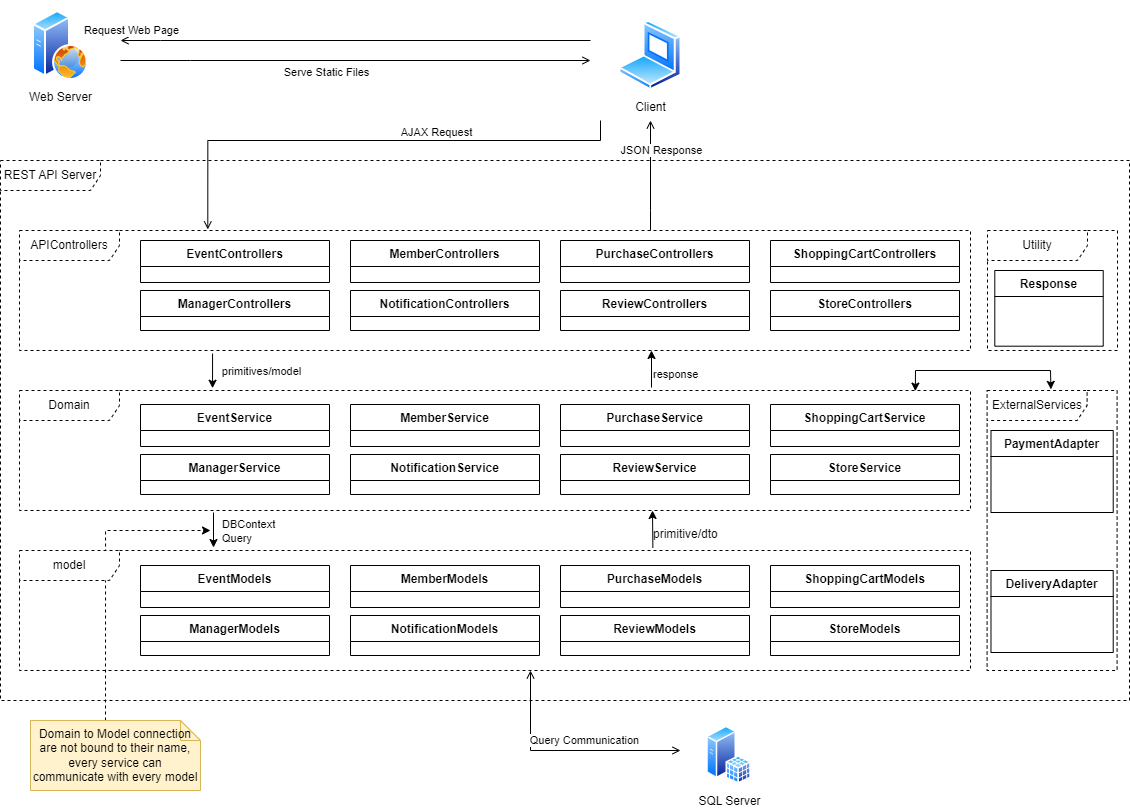

The diagram above was exported from draw.io. Its source (the exported page's mxGraphModel, read from the mxfile embedded in the PNG):
<mxGraphModel dx="1000" dy="490" grid="1" gridSize="10" guides="1" tooltips="1" connect="1" arrows="1" fold="1" page="1" pageScale="1" pageWidth="1169" pageHeight="827" math="0" shadow="0">
  <root>
    <mxCell id="0" />
    <mxCell id="1" parent="0" />
    <mxCell id="5-P8dXUu2r8xgCgaxNXc-20" value="" style="group;strokeColor=none;" parent="1" vertex="1" connectable="0">
      <mxGeometry x="620" y="10" width="120" height="120" as="geometry" />
    </mxCell>
    <mxCell id="5-P8dXUu2r8xgCgaxNXc-19" value="" style="rounded=0;whiteSpace=wrap;html=1;strokeColor=none;" parent="5-P8dXUu2r8xgCgaxNXc-20" vertex="1">
      <mxGeometry width="120" height="120" as="geometry" />
    </mxCell>
    <mxCell id="5-P8dXUu2r8xgCgaxNXc-9" value="Client" style="image;aspect=fixed;perimeter=ellipsePerimeter;html=1;align=center;shadow=0;dashed=0;spacingTop=3;image=img/lib/active_directory/laptop_client.svg;" parent="5-P8dXUu2r8xgCgaxNXc-20" vertex="1">
      <mxGeometry x="28.5" y="20" width="63" height="70" as="geometry" />
    </mxCell>
    <mxCell id="5-P8dXUu2r8xgCgaxNXc-28" value="" style="group" parent="1" vertex="1" connectable="0">
      <mxGeometry x="30" y="10" width="120" height="120" as="geometry" />
    </mxCell>
    <mxCell id="5-P8dXUu2r8xgCgaxNXc-26" value="" style="rounded=0;whiteSpace=wrap;html=1;strokeColor=none;" parent="5-P8dXUu2r8xgCgaxNXc-28" vertex="1">
      <mxGeometry width="120" height="120" as="geometry" />
    </mxCell>
    <mxCell id="5-P8dXUu2r8xgCgaxNXc-4" value="Web Server" style="image;aspect=fixed;perimeter=ellipsePerimeter;html=1;align=center;shadow=0;dashed=0;spacingTop=3;image=img/lib/active_directory/web_server.svg;" parent="5-P8dXUu2r8xgCgaxNXc-28" vertex="1">
      <mxGeometry x="32" y="10" width="56" height="70" as="geometry" />
    </mxCell>
    <mxCell id="5-P8dXUu2r8xgCgaxNXc-29" style="edgeStyle=orthogonalEdgeStyle;rounded=0;orthogonalLoop=1;jettySize=auto;html=1;endArrow=open;endFill=0;" parent="1" source="5-P8dXUu2r8xgCgaxNXc-26" target="5-P8dXUu2r8xgCgaxNXc-19" edge="1">
      <mxGeometry relative="1" as="geometry">
        <Array as="points">
          <mxPoint x="220" y="70" />
          <mxPoint x="220" y="70" />
        </Array>
      </mxGeometry>
    </mxCell>
    <mxCell id="5-P8dXUu2r8xgCgaxNXc-33" value="Serve Static Files" style="edgeLabel;html=1;align=center;verticalAlign=middle;resizable=0;points=[];" parent="5-P8dXUu2r8xgCgaxNXc-29" vertex="1" connectable="0">
      <mxGeometry x="-0.1248" y="-1" relative="1" as="geometry">
        <mxPoint y="11" as="offset" />
      </mxGeometry>
    </mxCell>
    <mxCell id="5-P8dXUu2r8xgCgaxNXc-30" style="edgeStyle=orthogonalEdgeStyle;rounded=0;orthogonalLoop=1;jettySize=auto;html=1;endArrow=open;endFill=0;" parent="1" source="5-P8dXUu2r8xgCgaxNXc-19" target="5-P8dXUu2r8xgCgaxNXc-26" edge="1">
      <mxGeometry relative="1" as="geometry">
        <Array as="points">
          <mxPoint x="190" y="50" />
          <mxPoint x="190" y="50" />
        </Array>
      </mxGeometry>
    </mxCell>
    <mxCell id="5-P8dXUu2r8xgCgaxNXc-32" value="Request Web Page" style="edgeLabel;html=1;align=center;verticalAlign=middle;resizable=0;points=[];" parent="5-P8dXUu2r8xgCgaxNXc-30" vertex="1" connectable="0">
      <mxGeometry x="0.6658" relative="1" as="geometry">
        <mxPoint x="-68" y="-10" as="offset" />
      </mxGeometry>
    </mxCell>
    <mxCell id="5-P8dXUu2r8xgCgaxNXc-41" style="edgeStyle=orthogonalEdgeStyle;rounded=0;orthogonalLoop=1;jettySize=auto;html=1;startArrow=open;startFill=0;endArrow=open;endFill=0;" parent="1" target="5-P8dXUu2r8xgCgaxNXc-38" edge="1">
      <mxGeometry relative="1" as="geometry">
        <mxPoint x="560" y="680" as="sourcePoint" />
        <Array as="points">
          <mxPoint x="560" y="760" />
        </Array>
      </mxGeometry>
    </mxCell>
    <mxCell id="5-P8dXUu2r8xgCgaxNXc-42" value="Query Communication" style="edgeLabel;html=1;align=center;verticalAlign=middle;resizable=0;points=[];" parent="5-P8dXUu2r8xgCgaxNXc-41" vertex="1" connectable="0">
      <mxGeometry x="0.3325" y="-1" relative="1" as="geometry">
        <mxPoint x="-20" y="-11" as="offset" />
      </mxGeometry>
    </mxCell>
    <mxCell id="5-P8dXUu2r8xgCgaxNXc-40" value="" style="group;flipV=1;" parent="1" vertex="1" connectable="0">
      <mxGeometry x="710" y="720" width="101" height="93" as="geometry" />
    </mxCell>
    <mxCell id="5-P8dXUu2r8xgCgaxNXc-38" value="" style="rounded=0;whiteSpace=wrap;html=1;strokeColor=none;" parent="5-P8dXUu2r8xgCgaxNXc-40" vertex="1">
      <mxGeometry width="101" height="93" as="geometry" />
    </mxCell>
    <mxCell id="5-P8dXUu2r8xgCgaxNXc-2" value="SQL Server" style="image;aspect=fixed;perimeter=ellipsePerimeter;html=1;align=center;shadow=0;dashed=0;spacingTop=3;image=img/lib/active_directory/sql_server.svg;" parent="5-P8dXUu2r8xgCgaxNXc-40" vertex="1">
      <mxGeometry x="26.20108333333333" y="15.5" width="44.75625" height="58.125" as="geometry" />
    </mxCell>
    <mxCell id="5-P8dXUu2r8xgCgaxNXc-48" style="edgeStyle=orthogonalEdgeStyle;rounded=0;orthogonalLoop=1;jettySize=auto;html=1;endArrow=open;endFill=0;" parent="1" source="yC45AnXQLOmFysV5crVu-2" target="5-P8dXUu2r8xgCgaxNXc-19" edge="1">
      <mxGeometry relative="1" as="geometry">
        <Array as="points">
          <mxPoint x="680" y="220" />
          <mxPoint x="680" y="220" />
        </Array>
        <mxPoint x="600" y="210" as="sourcePoint" />
      </mxGeometry>
    </mxCell>
    <mxCell id="5-P8dXUu2r8xgCgaxNXc-52" value="JSON Response" style="edgeLabel;html=1;align=center;verticalAlign=middle;resizable=0;points=[];" parent="5-P8dXUu2r8xgCgaxNXc-48" vertex="1" connectable="0">
      <mxGeometry x="0.2604" y="2" relative="1" as="geometry">
        <mxPoint x="13" y="-11" as="offset" />
      </mxGeometry>
    </mxCell>
    <mxCell id="5-P8dXUu2r8xgCgaxNXc-46" style="edgeStyle=orthogonalEdgeStyle;rounded=0;orthogonalLoop=1;jettySize=auto;html=1;endArrow=open;endFill=0;startArrow=none;startFill=0;entryX=0.198;entryY=-0.009;entryDx=0;entryDy=0;entryPerimeter=0;" parent="1" source="5-P8dXUu2r8xgCgaxNXc-19" target="yC45AnXQLOmFysV5crVu-2" edge="1">
      <mxGeometry relative="1" as="geometry">
        <Array as="points">
          <mxPoint x="630" y="150" />
          <mxPoint x="237" y="150" />
        </Array>
      </mxGeometry>
    </mxCell>
    <mxCell id="5-P8dXUu2r8xgCgaxNXc-49" value="AJAX Request" style="edgeLabel;html=1;align=center;verticalAlign=middle;resizable=0;points=[];" parent="5-P8dXUu2r8xgCgaxNXc-46" vertex="1" connectable="0">
      <mxGeometry x="-0.2271" y="1" relative="1" as="geometry">
        <mxPoint x="10" y="-9" as="offset" />
      </mxGeometry>
    </mxCell>
    <mxCell id="5-P8dXUu2r8xgCgaxNXc-50" value="" style="group" parent="1" vertex="1" connectable="0">
      <mxGeometry x="30" y="170" width="1129" height="540" as="geometry" />
    </mxCell>
    <mxCell id="5-P8dXUu2r8xgCgaxNXc-17" value="REST API Server" style="shape=umlFrame;whiteSpace=wrap;html=1;pointerEvents=0;width=100;height=30;dashed=1;" parent="5-P8dXUu2r8xgCgaxNXc-50" vertex="1">
      <mxGeometry width="1129" height="540" as="geometry" />
    </mxCell>
    <mxCell id="Eyq4GIK9O7bGHYeJGgFn-47" value="primitives/model" style="edgeLabel;html=1;align=center;verticalAlign=middle;resizable=0;points=[];" vertex="1" connectable="0" parent="5-P8dXUu2r8xgCgaxNXc-50">
      <mxGeometry x="260.6924671814672" y="211" as="geometry" />
    </mxCell>
    <mxCell id="Eyq4GIK9O7bGHYeJGgFn-48" value="&lt;span style=&quot;color: rgb(0, 0, 0); font-family: Helvetica; font-size: 11px; font-style: normal; font-variant-ligatures: normal; font-variant-caps: normal; font-weight: 400; letter-spacing: normal; orphans: 2; text-align: center; text-indent: 0px; text-transform: none; widows: 2; word-spacing: 0px; -webkit-text-stroke-width: 0px; background-color: rgb(255, 255, 255); text-decoration-thickness: initial; text-decoration-style: initial; text-decoration-color: initial; float: none; display: inline !important;&quot;&gt;response&lt;/span&gt;" style="text;whiteSpace=wrap;html=1;" vertex="1" parent="5-P8dXUu2r8xgCgaxNXc-50">
      <mxGeometry x="650.9549549549549" y="200" width="111.88288288288287" height="40" as="geometry" />
    </mxCell>
    <mxCell id="Eyq4GIK9O7bGHYeJGgFn-49" value="primitive/dto" style="text;whiteSpace=wrap;html=1;" vertex="1" parent="5-P8dXUu2r8xgCgaxNXc-50">
      <mxGeometry x="650.9549549549549" y="360" width="122.05405405405403" height="40" as="geometry" />
    </mxCell>
    <mxCell id="Eyq4GIK9O7bGHYeJGgFn-50" value="&lt;span style=&quot;color: rgb(0, 0, 0); font-family: Helvetica; font-size: 11px; font-style: normal; font-variant-ligatures: normal; font-variant-caps: normal; font-weight: 400; letter-spacing: normal; orphans: 2; text-align: center; text-indent: 0px; text-transform: none; widows: 2; word-spacing: 0px; -webkit-text-stroke-width: 0px; background-color: rgb(255, 255, 255); text-decoration-thickness: initial; text-decoration-style: initial; text-decoration-color: initial; float: none; display: inline !important;&quot;&gt;DBContext Query&lt;/span&gt;" style="text;whiteSpace=wrap;html=1;" vertex="1" parent="5-P8dXUu2r8xgCgaxNXc-50">
      <mxGeometry x="220.00342342342338" y="350" width="81.36936936936937" height="40" as="geometry" />
    </mxCell>
    <mxCell id="Eyq4GIK9O7bGHYeJGgFn-61" value="" style="group" vertex="1" connectable="0" parent="5-P8dXUu2r8xgCgaxNXc-50">
      <mxGeometry x="986.6" y="230" width="130" height="280" as="geometry" />
    </mxCell>
    <mxCell id="Eyq4GIK9O7bGHYeJGgFn-62" value="ExternalServices" style="shape=umlFrame;whiteSpace=wrap;html=1;pointerEvents=0;width=100;height=30;dashed=1;" vertex="1" parent="Eyq4GIK9O7bGHYeJGgFn-61">
      <mxGeometry width="129.99999999999997" height="280" as="geometry" />
    </mxCell>
    <mxCell id="Eyq4GIK9O7bGHYeJGgFn-80" value="PaymentAdapter" style="swimlane;fontStyle=1;align=center;verticalAlign=top;childLayout=stackLayout;horizontal=1;startSize=26;horizontalStack=0;resizeParent=1;resizeParentMax=0;resizeLast=0;collapsible=1;marginBottom=0;" vertex="1" parent="Eyq4GIK9O7bGHYeJGgFn-61">
      <mxGeometry x="3.89" y="40" width="122.23" height="82" as="geometry" />
    </mxCell>
    <mxCell id="Eyq4GIK9O7bGHYeJGgFn-81" value="DeliveryAdapter" style="swimlane;fontStyle=1;align=center;verticalAlign=top;childLayout=stackLayout;horizontal=1;startSize=26;horizontalStack=0;resizeParent=1;resizeParentMax=0;resizeLast=0;collapsible=1;marginBottom=0;" vertex="1" parent="Eyq4GIK9O7bGHYeJGgFn-61">
      <mxGeometry x="3.8899999999999864" y="180" width="122.23" height="82" as="geometry" />
    </mxCell>
    <mxCell id="yC45AnXQLOmFysV5crVu-1" value="" style="group" parent="1" vertex="1" connectable="0">
      <mxGeometry x="49" y="240" width="951" height="120" as="geometry" />
    </mxCell>
    <mxCell id="yC45AnXQLOmFysV5crVu-2" value="APIControllers" style="shape=umlFrame;whiteSpace=wrap;html=1;pointerEvents=0;width=100;height=30;dashed=1;" parent="yC45AnXQLOmFysV5crVu-1" vertex="1">
      <mxGeometry width="950.9999999999998" height="120" as="geometry" />
    </mxCell>
    <mxCell id="Eyq4GIK9O7bGHYeJGgFn-7" value="EventControllers" style="swimlane;fontStyle=1;align=center;verticalAlign=top;childLayout=stackLayout;horizontal=1;startSize=26;horizontalStack=0;resizeParent=1;resizeParentMax=0;resizeLast=0;collapsible=1;marginBottom=0;" vertex="1" parent="yC45AnXQLOmFysV5crVu-1">
      <mxGeometry x="121" y="10" width="189" height="42" as="geometry" />
    </mxCell>
    <mxCell id="Eyq4GIK9O7bGHYeJGgFn-18" value="ManagerControllers" style="swimlane;fontStyle=1;align=center;verticalAlign=top;childLayout=stackLayout;horizontal=1;startSize=26;horizontalStack=0;resizeParent=1;resizeParentMax=0;resizeLast=0;collapsible=1;marginBottom=0;" vertex="1" parent="yC45AnXQLOmFysV5crVu-1">
      <mxGeometry x="121" y="60" width="189" height="40" as="geometry" />
    </mxCell>
    <mxCell id="Eyq4GIK9O7bGHYeJGgFn-25" value="MemberControllers" style="swimlane;fontStyle=1;align=center;verticalAlign=top;childLayout=stackLayout;horizontal=1;startSize=26;horizontalStack=0;resizeParent=1;resizeParentMax=0;resizeLast=0;collapsible=1;marginBottom=0;" vertex="1" parent="yC45AnXQLOmFysV5crVu-1">
      <mxGeometry x="331" y="10" width="189" height="42" as="geometry" />
    </mxCell>
    <mxCell id="Eyq4GIK9O7bGHYeJGgFn-26" value="NotificationControllers" style="swimlane;fontStyle=1;align=center;verticalAlign=top;childLayout=stackLayout;horizontal=1;startSize=26;horizontalStack=0;resizeParent=1;resizeParentMax=0;resizeLast=0;collapsible=1;marginBottom=0;" vertex="1" parent="yC45AnXQLOmFysV5crVu-1">
      <mxGeometry x="331" y="60" width="189" height="40" as="geometry" />
    </mxCell>
    <mxCell id="Eyq4GIK9O7bGHYeJGgFn-27" value="PurchaseControllers" style="swimlane;fontStyle=1;align=center;verticalAlign=top;childLayout=stackLayout;horizontal=1;startSize=26;horizontalStack=0;resizeParent=1;resizeParentMax=0;resizeLast=0;collapsible=1;marginBottom=0;" vertex="1" parent="yC45AnXQLOmFysV5crVu-1">
      <mxGeometry x="541" y="10" width="189" height="42" as="geometry" />
    </mxCell>
    <mxCell id="Eyq4GIK9O7bGHYeJGgFn-28" value="ReviewControllers" style="swimlane;fontStyle=1;align=center;verticalAlign=top;childLayout=stackLayout;horizontal=1;startSize=26;horizontalStack=0;resizeParent=1;resizeParentMax=0;resizeLast=0;collapsible=1;marginBottom=0;" vertex="1" parent="yC45AnXQLOmFysV5crVu-1">
      <mxGeometry x="541" y="60" width="189" height="40" as="geometry" />
    </mxCell>
    <mxCell id="Eyq4GIK9O7bGHYeJGgFn-29" value="ShoppingCartControllers" style="swimlane;fontStyle=1;align=center;verticalAlign=top;childLayout=stackLayout;horizontal=1;startSize=26;horizontalStack=0;resizeParent=1;resizeParentMax=0;resizeLast=0;collapsible=1;marginBottom=0;" vertex="1" parent="yC45AnXQLOmFysV5crVu-1">
      <mxGeometry x="751" y="10" width="189" height="42" as="geometry" />
    </mxCell>
    <mxCell id="Eyq4GIK9O7bGHYeJGgFn-30" value="StoreControllers" style="swimlane;fontStyle=1;align=center;verticalAlign=top;childLayout=stackLayout;horizontal=1;startSize=26;horizontalStack=0;resizeParent=1;resizeParentMax=0;resizeLast=0;collapsible=1;marginBottom=0;" vertex="1" parent="yC45AnXQLOmFysV5crVu-1">
      <mxGeometry x="751" y="60" width="189" height="40" as="geometry" />
    </mxCell>
    <mxCell id="yC45AnXQLOmFysV5crVu-7" value="" style="group" parent="1" vertex="1" connectable="0">
      <mxGeometry x="49" y="400" width="951" height="120" as="geometry" />
    </mxCell>
    <mxCell id="yC45AnXQLOmFysV5crVu-8" value="Domain" style="shape=umlFrame;whiteSpace=wrap;html=1;pointerEvents=0;width=100;height=30;dashed=1;" parent="yC45AnXQLOmFysV5crVu-7" vertex="1">
      <mxGeometry width="950.9999999999998" height="120" as="geometry" />
    </mxCell>
    <mxCell id="Eyq4GIK9O7bGHYeJGgFn-31" value="EventService" style="swimlane;fontStyle=1;align=center;verticalAlign=top;childLayout=stackLayout;horizontal=1;startSize=26;horizontalStack=0;resizeParent=1;resizeParentMax=0;resizeLast=0;collapsible=1;marginBottom=0;" vertex="1" parent="yC45AnXQLOmFysV5crVu-7">
      <mxGeometry x="121" y="14" width="189" height="42" as="geometry" />
    </mxCell>
    <mxCell id="Eyq4GIK9O7bGHYeJGgFn-32" value="ManagerService" style="swimlane;fontStyle=1;align=center;verticalAlign=top;childLayout=stackLayout;horizontal=1;startSize=26;horizontalStack=0;resizeParent=1;resizeParentMax=0;resizeLast=0;collapsible=1;marginBottom=0;" vertex="1" parent="yC45AnXQLOmFysV5crVu-7">
      <mxGeometry x="121" y="64" width="189" height="40" as="geometry" />
    </mxCell>
    <mxCell id="Eyq4GIK9O7bGHYeJGgFn-33" value="MemberService" style="swimlane;fontStyle=1;align=center;verticalAlign=top;childLayout=stackLayout;horizontal=1;startSize=26;horizontalStack=0;resizeParent=1;resizeParentMax=0;resizeLast=0;collapsible=1;marginBottom=0;" vertex="1" parent="yC45AnXQLOmFysV5crVu-7">
      <mxGeometry x="331" y="14" width="189" height="42" as="geometry" />
    </mxCell>
    <mxCell id="Eyq4GIK9O7bGHYeJGgFn-34" value="NotificationService" style="swimlane;fontStyle=1;align=center;verticalAlign=top;childLayout=stackLayout;horizontal=1;startSize=26;horizontalStack=0;resizeParent=1;resizeParentMax=0;resizeLast=0;collapsible=1;marginBottom=0;" vertex="1" parent="yC45AnXQLOmFysV5crVu-7">
      <mxGeometry x="331" y="64" width="189" height="40" as="geometry" />
    </mxCell>
    <mxCell id="Eyq4GIK9O7bGHYeJGgFn-35" value="PurchaseService" style="swimlane;fontStyle=1;align=center;verticalAlign=top;childLayout=stackLayout;horizontal=1;startSize=26;horizontalStack=0;resizeParent=1;resizeParentMax=0;resizeLast=0;collapsible=1;marginBottom=0;" vertex="1" parent="yC45AnXQLOmFysV5crVu-7">
      <mxGeometry x="541" y="14" width="189" height="42" as="geometry" />
    </mxCell>
    <mxCell id="Eyq4GIK9O7bGHYeJGgFn-36" value="ReviewService" style="swimlane;fontStyle=1;align=center;verticalAlign=top;childLayout=stackLayout;horizontal=1;startSize=26;horizontalStack=0;resizeParent=1;resizeParentMax=0;resizeLast=0;collapsible=1;marginBottom=0;" vertex="1" parent="yC45AnXQLOmFysV5crVu-7">
      <mxGeometry x="541" y="64" width="189" height="40" as="geometry" />
    </mxCell>
    <mxCell id="Eyq4GIK9O7bGHYeJGgFn-37" value="ShoppingCartService" style="swimlane;fontStyle=1;align=center;verticalAlign=top;childLayout=stackLayout;horizontal=1;startSize=26;horizontalStack=0;resizeParent=1;resizeParentMax=0;resizeLast=0;collapsible=1;marginBottom=0;" vertex="1" parent="yC45AnXQLOmFysV5crVu-7">
      <mxGeometry x="751" y="14" width="189" height="42" as="geometry" />
    </mxCell>
    <mxCell id="Eyq4GIK9O7bGHYeJGgFn-38" value="StoreService" style="swimlane;fontStyle=1;align=center;verticalAlign=top;childLayout=stackLayout;horizontal=1;startSize=26;horizontalStack=0;resizeParent=1;resizeParentMax=0;resizeLast=0;collapsible=1;marginBottom=0;" vertex="1" parent="yC45AnXQLOmFysV5crVu-7">
      <mxGeometry x="751" y="64" width="189" height="40" as="geometry" />
    </mxCell>
    <mxCell id="Eyq4GIK9O7bGHYeJGgFn-88" style="edgeStyle=orthogonalEdgeStyle;rounded=0;orthogonalLoop=1;jettySize=auto;html=1;dashed=1;exitX=0;exitY=0;exitDx=75;exitDy=0;exitPerimeter=0;" edge="1" parent="yC45AnXQLOmFysV5crVu-7" source="Eyq4GIK9O7bGHYeJGgFn-87">
      <mxGeometry relative="1" as="geometry">
        <mxPoint x="469" y="110" as="sourcePoint" />
        <mxPoint x="191" y="140" as="targetPoint" />
        <Array as="points">
          <mxPoint x="86" y="140" />
        </Array>
      </mxGeometry>
    </mxCell>
    <mxCell id="yC45AnXQLOmFysV5crVu-9" value="" style="group" parent="1" vertex="1" connectable="0">
      <mxGeometry x="49" y="560" width="951" height="120" as="geometry" />
    </mxCell>
    <mxCell id="yC45AnXQLOmFysV5crVu-10" value="model" style="shape=umlFrame;whiteSpace=wrap;html=1;pointerEvents=0;width=100;height=30;dashed=1;" parent="yC45AnXQLOmFysV5crVu-9" vertex="1">
      <mxGeometry width="950.9999999999998" height="120" as="geometry" />
    </mxCell>
    <mxCell id="Eyq4GIK9O7bGHYeJGgFn-39" value="EventModels" style="swimlane;fontStyle=1;align=center;verticalAlign=top;childLayout=stackLayout;horizontal=1;startSize=26;horizontalStack=0;resizeParent=1;resizeParentMax=0;resizeLast=0;collapsible=1;marginBottom=0;" vertex="1" parent="yC45AnXQLOmFysV5crVu-9">
      <mxGeometry x="121" y="15" width="189" height="42" as="geometry" />
    </mxCell>
    <mxCell id="Eyq4GIK9O7bGHYeJGgFn-40" value="ManagerModels" style="swimlane;fontStyle=1;align=center;verticalAlign=top;childLayout=stackLayout;horizontal=1;startSize=26;horizontalStack=0;resizeParent=1;resizeParentMax=0;resizeLast=0;collapsible=1;marginBottom=0;" vertex="1" parent="yC45AnXQLOmFysV5crVu-9">
      <mxGeometry x="121" y="65" width="189" height="40" as="geometry" />
    </mxCell>
    <mxCell id="Eyq4GIK9O7bGHYeJGgFn-41" value="MemberModels" style="swimlane;fontStyle=1;align=center;verticalAlign=top;childLayout=stackLayout;horizontal=1;startSize=26;horizontalStack=0;resizeParent=1;resizeParentMax=0;resizeLast=0;collapsible=1;marginBottom=0;" vertex="1" parent="yC45AnXQLOmFysV5crVu-9">
      <mxGeometry x="331" y="15" width="189" height="42" as="geometry" />
    </mxCell>
    <mxCell id="Eyq4GIK9O7bGHYeJGgFn-42" value="NotificationModels" style="swimlane;fontStyle=1;align=center;verticalAlign=top;childLayout=stackLayout;horizontal=1;startSize=26;horizontalStack=0;resizeParent=1;resizeParentMax=0;resizeLast=0;collapsible=1;marginBottom=0;" vertex="1" parent="yC45AnXQLOmFysV5crVu-9">
      <mxGeometry x="331" y="65" width="189" height="40" as="geometry" />
    </mxCell>
    <mxCell id="Eyq4GIK9O7bGHYeJGgFn-43" value="PurchaseModels" style="swimlane;fontStyle=1;align=center;verticalAlign=top;childLayout=stackLayout;horizontal=1;startSize=26;horizontalStack=0;resizeParent=1;resizeParentMax=0;resizeLast=0;collapsible=1;marginBottom=0;" vertex="1" parent="yC45AnXQLOmFysV5crVu-9">
      <mxGeometry x="541" y="15" width="189" height="42" as="geometry" />
    </mxCell>
    <mxCell id="Eyq4GIK9O7bGHYeJGgFn-44" value="ReviewModels" style="swimlane;fontStyle=1;align=center;verticalAlign=top;childLayout=stackLayout;horizontal=1;startSize=26;horizontalStack=0;resizeParent=1;resizeParentMax=0;resizeLast=0;collapsible=1;marginBottom=0;" vertex="1" parent="yC45AnXQLOmFysV5crVu-9">
      <mxGeometry x="541" y="65" width="189" height="40" as="geometry" />
    </mxCell>
    <mxCell id="Eyq4GIK9O7bGHYeJGgFn-45" value="ShoppingCartModels" style="swimlane;fontStyle=1;align=center;verticalAlign=top;childLayout=stackLayout;horizontal=1;startSize=26;horizontalStack=0;resizeParent=1;resizeParentMax=0;resizeLast=0;collapsible=1;marginBottom=0;" vertex="1" parent="yC45AnXQLOmFysV5crVu-9">
      <mxGeometry x="751" y="15" width="189" height="42" as="geometry" />
    </mxCell>
    <mxCell id="Eyq4GIK9O7bGHYeJGgFn-46" value="StoreModels" style="swimlane;fontStyle=1;align=center;verticalAlign=top;childLayout=stackLayout;horizontal=1;startSize=26;horizontalStack=0;resizeParent=1;resizeParentMax=0;resizeLast=0;collapsible=1;marginBottom=0;" vertex="1" parent="yC45AnXQLOmFysV5crVu-9">
      <mxGeometry x="751" y="65" width="189" height="40" as="geometry" />
    </mxCell>
    <mxCell id="Eyq4GIK9O7bGHYeJGgFn-3" style="edgeStyle=orthogonalEdgeStyle;rounded=0;orthogonalLoop=1;jettySize=auto;html=1;entryX=0.203;entryY=-0.019;entryDx=0;entryDy=0;entryPerimeter=0;exitX=0.203;exitY=1.025;exitDx=0;exitDy=0;exitPerimeter=0;" edge="1" parent="1" source="yC45AnXQLOmFysV5crVu-2" target="yC45AnXQLOmFysV5crVu-8">
      <mxGeometry relative="1" as="geometry" />
    </mxCell>
    <mxCell id="Eyq4GIK9O7bGHYeJGgFn-4" style="edgeStyle=orthogonalEdgeStyle;rounded=0;orthogonalLoop=1;jettySize=auto;html=1;entryX=0.203;entryY=-0.019;entryDx=0;entryDy=0;entryPerimeter=0;exitX=0.203;exitY=1.025;exitDx=0;exitDy=0;exitPerimeter=0;" edge="1" parent="1">
      <mxGeometry relative="1" as="geometry">
        <mxPoint x="243" y="522" as="sourcePoint" />
        <mxPoint x="243" y="557" as="targetPoint" />
      </mxGeometry>
    </mxCell>
    <mxCell id="Eyq4GIK9O7bGHYeJGgFn-5" value="" style="endArrow=classic;html=1;rounded=0;exitX=0.666;exitY=-0.021;exitDx=0;exitDy=0;exitPerimeter=0;" edge="1" parent="1" source="yC45AnXQLOmFysV5crVu-10">
      <mxGeometry width="50" height="50" relative="1" as="geometry">
        <mxPoint x="600" y="470" as="sourcePoint" />
        <mxPoint x="682" y="520" as="targetPoint" />
      </mxGeometry>
    </mxCell>
    <mxCell id="Eyq4GIK9O7bGHYeJGgFn-6" value="" style="endArrow=classic;html=1;rounded=0;exitX=0.666;exitY=-0.021;exitDx=0;exitDy=0;exitPerimeter=0;" edge="1" parent="1">
      <mxGeometry width="50" height="50" relative="1" as="geometry">
        <mxPoint x="681" y="397" as="sourcePoint" />
        <mxPoint x="681" y="360" as="targetPoint" />
      </mxGeometry>
    </mxCell>
    <mxCell id="Eyq4GIK9O7bGHYeJGgFn-82" value="" style="group" vertex="1" connectable="0" parent="1">
      <mxGeometry x="1017" y="240" width="123" height="120" as="geometry" />
    </mxCell>
    <mxCell id="Eyq4GIK9O7bGHYeJGgFn-83" value="Utility" style="shape=umlFrame;whiteSpace=wrap;html=1;pointerEvents=0;width=100;height=30;dashed=1;" vertex="1" parent="Eyq4GIK9O7bGHYeJGgFn-82">
      <mxGeometry width="130" height="120" as="geometry" />
    </mxCell>
    <mxCell id="yC45AnXQLOmFysV5crVu-13" value="Response" style="swimlane;fontStyle=1;align=center;verticalAlign=top;childLayout=stackLayout;horizontal=1;startSize=26;horizontalStack=0;resizeParent=1;resizeParentMax=0;resizeLast=0;collapsible=1;marginBottom=0;" parent="Eyq4GIK9O7bGHYeJGgFn-82" vertex="1">
      <mxGeometry x="7.296214285714294" y="40.002307692307696" width="108.41571428571429" height="75.6923076923077" as="geometry" />
    </mxCell>
    <mxCell id="Eyq4GIK9O7bGHYeJGgFn-86" value="" style="endArrow=classic;startArrow=classic;html=1;rounded=0;exitX=0.942;exitY=0.005;exitDx=0;exitDy=0;exitPerimeter=0;entryX=0.491;entryY=-0.004;entryDx=0;entryDy=0;entryPerimeter=0;" edge="1" parent="1" source="yC45AnXQLOmFysV5crVu-8" target="Eyq4GIK9O7bGHYeJGgFn-62">
      <mxGeometry width="50" height="50" relative="1" as="geometry">
        <mxPoint x="1000" y="480" as="sourcePoint" />
        <mxPoint x="1050" y="430" as="targetPoint" />
        <Array as="points">
          <mxPoint x="945" y="380" />
          <mxPoint x="1080" y="380" />
        </Array>
      </mxGeometry>
    </mxCell>
    <mxCell id="Eyq4GIK9O7bGHYeJGgFn-87" value="Domain to Model connection are not bound to their name, every service can communicate with every model" style="shape=note;size=20;whiteSpace=wrap;html=1;fillColor=#fff2cc;strokeColor=#d6b656;" vertex="1" parent="1">
      <mxGeometry x="60" y="730" width="170" height="70" as="geometry" />
    </mxCell>
  </root>
</mxGraphModel>